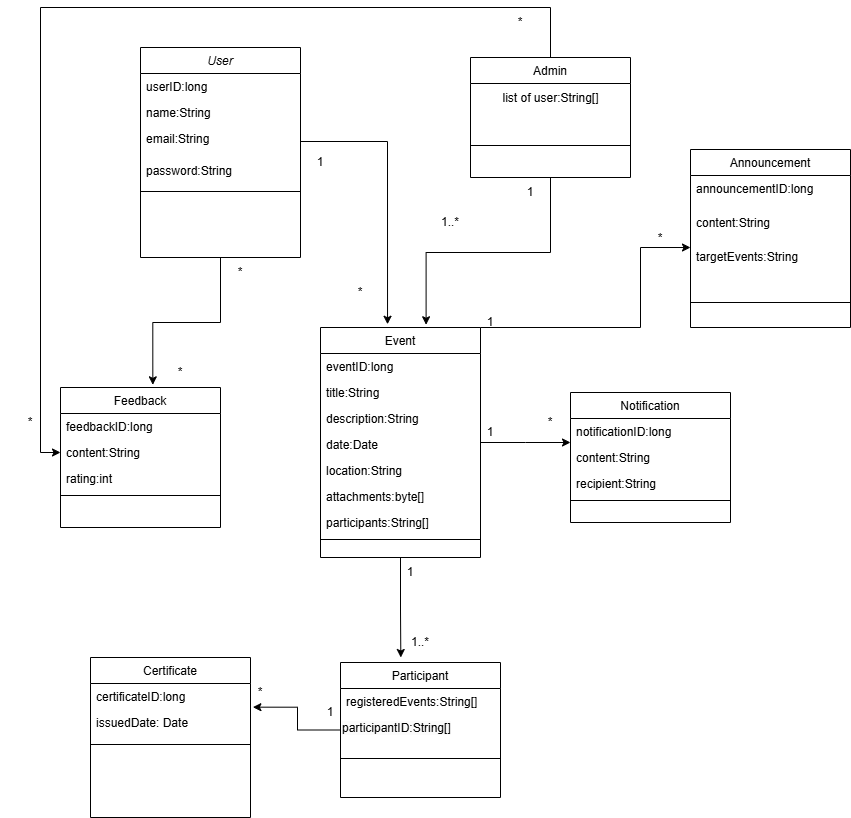

The diagram above was exported from draw.io. Its source (the exported page's mxGraphModel, read from the mxfile embedded in the PNG):
<mxGraphModel dx="1221" dy="1894" grid="1" gridSize="10" guides="1" tooltips="1" connect="1" arrows="1" fold="1" page="1" pageScale="1" pageWidth="827" pageHeight="1169" math="0" shadow="0">
  <root>
    <mxCell id="WIyWlLk6GJQsqaUBKTNV-0" />
    <mxCell id="WIyWlLk6GJQsqaUBKTNV-1" parent="WIyWlLk6GJQsqaUBKTNV-0" />
    <mxCell id="zkfFHV4jXpPFQw0GAbJ--0" value="User" style="swimlane;fontStyle=2;align=center;verticalAlign=top;childLayout=stackLayout;horizontal=1;startSize=26;horizontalStack=0;resizeParent=1;resizeLast=0;collapsible=1;marginBottom=0;rounded=0;shadow=0;strokeWidth=1;" parent="WIyWlLk6GJQsqaUBKTNV-1" vertex="1">
      <mxGeometry x="630" y="-140" width="160" height="210" as="geometry">
        <mxRectangle x="230" y="140" width="160" height="26" as="alternateBounds" />
      </mxGeometry>
    </mxCell>
    <mxCell id="zkfFHV4jXpPFQw0GAbJ--1" value="userID:long" style="text;align=left;verticalAlign=top;spacingLeft=4;spacingRight=4;overflow=hidden;rotatable=0;points=[[0,0.5],[1,0.5]];portConstraint=eastwest;" parent="zkfFHV4jXpPFQw0GAbJ--0" vertex="1">
      <mxGeometry y="26" width="160" height="26" as="geometry" />
    </mxCell>
    <mxCell id="zkfFHV4jXpPFQw0GAbJ--2" value="name:String" style="text;align=left;verticalAlign=top;spacingLeft=4;spacingRight=4;overflow=hidden;rotatable=0;points=[[0,0.5],[1,0.5]];portConstraint=eastwest;rounded=0;shadow=0;html=0;" parent="zkfFHV4jXpPFQw0GAbJ--0" vertex="1">
      <mxGeometry y="52" width="160" height="26" as="geometry" />
    </mxCell>
    <mxCell id="zkfFHV4jXpPFQw0GAbJ--3" value="email:String" style="text;align=left;verticalAlign=top;spacingLeft=4;spacingRight=4;overflow=hidden;rotatable=0;points=[[0,0.5],[1,0.5]];portConstraint=eastwest;rounded=0;shadow=0;html=0;" parent="zkfFHV4jXpPFQw0GAbJ--0" vertex="1">
      <mxGeometry y="78" width="160" height="32" as="geometry" />
    </mxCell>
    <mxCell id="lIX6G7QaAgsCF9kW3-cO-12" value="password:String" style="text;align=left;verticalAlign=top;spacingLeft=4;spacingRight=4;overflow=hidden;rotatable=0;points=[[0,0.5],[1,0.5]];portConstraint=eastwest;rounded=0;shadow=0;html=0;" parent="zkfFHV4jXpPFQw0GAbJ--0" vertex="1">
      <mxGeometry y="110" width="160" height="30" as="geometry" />
    </mxCell>
    <mxCell id="zkfFHV4jXpPFQw0GAbJ--4" value="" style="line;html=1;strokeWidth=1;align=left;verticalAlign=middle;spacingTop=-1;spacingLeft=3;spacingRight=3;rotatable=0;labelPosition=right;points=[];portConstraint=eastwest;" parent="zkfFHV4jXpPFQw0GAbJ--0" vertex="1">
      <mxGeometry y="140" width="160" height="8" as="geometry" />
    </mxCell>
    <mxCell id="zkfFHV4jXpPFQw0GAbJ--6" value="Participant" style="swimlane;fontStyle=0;align=center;verticalAlign=top;childLayout=stackLayout;horizontal=1;startSize=26;horizontalStack=0;resizeParent=1;resizeLast=0;collapsible=1;marginBottom=0;rounded=0;shadow=0;strokeWidth=1;" parent="WIyWlLk6GJQsqaUBKTNV-1" vertex="1">
      <mxGeometry x="830" y="475" width="160" height="135" as="geometry">
        <mxRectangle x="130" y="380" width="160" height="26" as="alternateBounds" />
      </mxGeometry>
    </mxCell>
    <mxCell id="zkfFHV4jXpPFQw0GAbJ--7" value="registeredEvents:String[]" style="text;align=left;verticalAlign=top;spacingLeft=4;spacingRight=4;overflow=hidden;rotatable=0;points=[[0,0.5],[1,0.5]];portConstraint=eastwest;" parent="zkfFHV4jXpPFQw0GAbJ--6" vertex="1">
      <mxGeometry y="26" width="160" height="26" as="geometry" />
    </mxCell>
    <mxCell id="B8rtzdpXaPrpa2bs6xDE-0" value="&lt;span style=&quot;color: rgb(0, 0, 0); font-family: Helvetica; font-size: 12px; font-style: normal; font-variant-ligatures: normal; font-variant-caps: normal; font-weight: 400; letter-spacing: normal; orphans: 2; text-align: left; text-indent: 0px; text-transform: none; widows: 2; word-spacing: 0px; -webkit-text-stroke-width: 0px; white-space: nowrap; background-color: rgb(251, 251, 251); text-decoration-thickness: initial; text-decoration-style: initial; text-decoration-color: initial; float: none; display: inline !important;&quot;&gt;participantID:String[]&lt;/span&gt;" style="text;whiteSpace=wrap;html=1;" vertex="1" parent="zkfFHV4jXpPFQw0GAbJ--6">
      <mxGeometry y="52" width="160" height="40" as="geometry" />
    </mxCell>
    <mxCell id="zkfFHV4jXpPFQw0GAbJ--9" value="" style="line;html=1;strokeWidth=1;align=left;verticalAlign=middle;spacingTop=-1;spacingLeft=3;spacingRight=3;rotatable=0;labelPosition=right;points=[];portConstraint=eastwest;" parent="zkfFHV4jXpPFQw0GAbJ--6" vertex="1">
      <mxGeometry y="92" width="160" height="8" as="geometry" />
    </mxCell>
    <mxCell id="lIX6G7QaAgsCF9kW3-cO-37" style="edgeStyle=orthogonalEdgeStyle;rounded=0;orthogonalLoop=1;jettySize=auto;html=1;" parent="WIyWlLk6GJQsqaUBKTNV-1" source="zkfFHV4jXpPFQw0GAbJ--13" edge="1">
      <mxGeometry relative="1" as="geometry">
        <mxPoint x="1060" y="255" as="targetPoint" />
      </mxGeometry>
    </mxCell>
    <mxCell id="zkfFHV4jXpPFQw0GAbJ--13" value="Event" style="swimlane;fontStyle=0;align=center;verticalAlign=top;childLayout=stackLayout;horizontal=1;startSize=26;horizontalStack=0;resizeParent=1;resizeLast=0;collapsible=1;marginBottom=0;rounded=0;shadow=0;strokeWidth=1;" parent="WIyWlLk6GJQsqaUBKTNV-1" vertex="1">
      <mxGeometry x="810" y="140" width="160" height="230" as="geometry">
        <mxRectangle x="340" y="380" width="170" height="26" as="alternateBounds" />
      </mxGeometry>
    </mxCell>
    <mxCell id="zkfFHV4jXpPFQw0GAbJ--14" value="eventID:long" style="text;align=left;verticalAlign=top;spacingLeft=4;spacingRight=4;overflow=hidden;rotatable=0;points=[[0,0.5],[1,0.5]];portConstraint=eastwest;" parent="zkfFHV4jXpPFQw0GAbJ--13" vertex="1">
      <mxGeometry y="26" width="160" height="26" as="geometry" />
    </mxCell>
    <mxCell id="lIX6G7QaAgsCF9kW3-cO-26" value="title:String" style="text;align=left;verticalAlign=top;spacingLeft=4;spacingRight=4;overflow=hidden;rotatable=0;points=[[0,0.5],[1,0.5]];portConstraint=eastwest;" parent="zkfFHV4jXpPFQw0GAbJ--13" vertex="1">
      <mxGeometry y="52" width="160" height="26" as="geometry" />
    </mxCell>
    <mxCell id="lIX6G7QaAgsCF9kW3-cO-27" value="description:String" style="text;align=left;verticalAlign=top;spacingLeft=4;spacingRight=4;overflow=hidden;rotatable=0;points=[[0,0.5],[1,0.5]];portConstraint=eastwest;" parent="zkfFHV4jXpPFQw0GAbJ--13" vertex="1">
      <mxGeometry y="78" width="160" height="26" as="geometry" />
    </mxCell>
    <mxCell id="lIX6G7QaAgsCF9kW3-cO-28" value="date:Date" style="text;align=left;verticalAlign=top;spacingLeft=4;spacingRight=4;overflow=hidden;rotatable=0;points=[[0,0.5],[1,0.5]];portConstraint=eastwest;" parent="zkfFHV4jXpPFQw0GAbJ--13" vertex="1">
      <mxGeometry y="104" width="160" height="26" as="geometry" />
    </mxCell>
    <mxCell id="lIX6G7QaAgsCF9kW3-cO-29" value="location:String" style="text;align=left;verticalAlign=top;spacingLeft=4;spacingRight=4;overflow=hidden;rotatable=0;points=[[0,0.5],[1,0.5]];portConstraint=eastwest;" parent="zkfFHV4jXpPFQw0GAbJ--13" vertex="1">
      <mxGeometry y="130" width="160" height="26" as="geometry" />
    </mxCell>
    <mxCell id="lIX6G7QaAgsCF9kW3-cO-30" value="attachments:byte[]" style="text;align=left;verticalAlign=top;spacingLeft=4;spacingRight=4;overflow=hidden;rotatable=0;points=[[0,0.5],[1,0.5]];portConstraint=eastwest;" parent="zkfFHV4jXpPFQw0GAbJ--13" vertex="1">
      <mxGeometry y="156" width="160" height="26" as="geometry" />
    </mxCell>
    <mxCell id="lIX6G7QaAgsCF9kW3-cO-31" value="participants:String[]" style="text;align=left;verticalAlign=top;spacingLeft=4;spacingRight=4;overflow=hidden;rotatable=0;points=[[0,0.5],[1,0.5]];portConstraint=eastwest;" parent="zkfFHV4jXpPFQw0GAbJ--13" vertex="1">
      <mxGeometry y="182" width="160" height="26" as="geometry" />
    </mxCell>
    <mxCell id="zkfFHV4jXpPFQw0GAbJ--15" value="" style="line;html=1;strokeWidth=1;align=left;verticalAlign=middle;spacingTop=-1;spacingLeft=3;spacingRight=3;rotatable=0;labelPosition=right;points=[];portConstraint=eastwest;" parent="zkfFHV4jXpPFQw0GAbJ--13" vertex="1">
      <mxGeometry y="208" width="160" height="8" as="geometry" />
    </mxCell>
    <mxCell id="B8rtzdpXaPrpa2bs6xDE-5" style="edgeStyle=orthogonalEdgeStyle;rounded=0;orthogonalLoop=1;jettySize=auto;html=1;entryX=0;entryY=0.5;entryDx=0;entryDy=0;" edge="1" parent="WIyWlLk6GJQsqaUBKTNV-1" source="zkfFHV4jXpPFQw0GAbJ--17" target="lIX6G7QaAgsCF9kW3-cO-18">
      <mxGeometry relative="1" as="geometry">
        <Array as="points">
          <mxPoint x="1040" y="-180" />
          <mxPoint x="530" y="-180" />
          <mxPoint x="530" y="265" />
        </Array>
      </mxGeometry>
    </mxCell>
    <mxCell id="zkfFHV4jXpPFQw0GAbJ--17" value="Admin" style="swimlane;fontStyle=0;align=center;verticalAlign=top;childLayout=stackLayout;horizontal=1;startSize=26;horizontalStack=0;resizeParent=1;resizeLast=0;collapsible=1;marginBottom=0;rounded=0;shadow=0;strokeWidth=1;" parent="WIyWlLk6GJQsqaUBKTNV-1" vertex="1">
      <mxGeometry x="960" y="-130" width="160" height="120" as="geometry">
        <mxRectangle x="550" y="140" width="160" height="26" as="alternateBounds" />
      </mxGeometry>
    </mxCell>
    <mxCell id="B8rtzdpXaPrpa2bs6xDE-1" value="list of user:String[]" style="text;html=1;align=center;verticalAlign=middle;resizable=0;points=[];autosize=1;strokeColor=none;fillColor=none;" vertex="1" parent="zkfFHV4jXpPFQw0GAbJ--17">
      <mxGeometry y="26" width="160" height="30" as="geometry" />
    </mxCell>
    <mxCell id="zkfFHV4jXpPFQw0GAbJ--23" value="" style="line;html=1;strokeWidth=1;align=left;verticalAlign=middle;spacingTop=-1;spacingLeft=3;spacingRight=3;rotatable=0;labelPosition=right;points=[];portConstraint=eastwest;" parent="zkfFHV4jXpPFQw0GAbJ--17" vertex="1">
      <mxGeometry y="56" width="160" height="64" as="geometry" />
    </mxCell>
    <mxCell id="lIX6G7QaAgsCF9kW3-cO-0" value="Certificate" style="swimlane;fontStyle=0;align=center;verticalAlign=top;childLayout=stackLayout;horizontal=1;startSize=26;horizontalStack=0;resizeParent=1;resizeLast=0;collapsible=1;marginBottom=0;rounded=0;shadow=0;strokeWidth=1;" parent="WIyWlLk6GJQsqaUBKTNV-1" vertex="1">
      <mxGeometry x="580" y="470" width="160" height="160" as="geometry">
        <mxRectangle x="340" y="380" width="170" height="26" as="alternateBounds" />
      </mxGeometry>
    </mxCell>
    <mxCell id="lIX6G7QaAgsCF9kW3-cO-1" value="certificateID:long" style="text;align=left;verticalAlign=top;spacingLeft=4;spacingRight=4;overflow=hidden;rotatable=0;points=[[0,0.5],[1,0.5]];portConstraint=eastwest;" parent="lIX6G7QaAgsCF9kW3-cO-0" vertex="1">
      <mxGeometry y="26" width="160" height="26" as="geometry" />
    </mxCell>
    <mxCell id="lIX6G7QaAgsCF9kW3-cO-23" value="issuedDate: Date" style="text;align=left;verticalAlign=top;spacingLeft=4;spacingRight=4;overflow=hidden;rotatable=0;points=[[0,0.5],[1,0.5]];portConstraint=eastwest;" parent="lIX6G7QaAgsCF9kW3-cO-0" vertex="1">
      <mxGeometry y="52" width="160" height="26" as="geometry" />
    </mxCell>
    <mxCell id="lIX6G7QaAgsCF9kW3-cO-2" value="" style="line;html=1;strokeWidth=1;align=left;verticalAlign=middle;spacingTop=-1;spacingLeft=3;spacingRight=3;rotatable=0;labelPosition=right;points=[];portConstraint=eastwest;" parent="lIX6G7QaAgsCF9kW3-cO-0" vertex="1">
      <mxGeometry y="78" width="160" height="18" as="geometry" />
    </mxCell>
    <mxCell id="lIX6G7QaAgsCF9kW3-cO-3" value="Feedback" style="swimlane;fontStyle=0;align=center;verticalAlign=top;childLayout=stackLayout;horizontal=1;startSize=26;horizontalStack=0;resizeParent=1;resizeLast=0;collapsible=1;marginBottom=0;rounded=0;shadow=0;strokeWidth=1;" parent="WIyWlLk6GJQsqaUBKTNV-1" vertex="1">
      <mxGeometry x="550" y="200" width="160" height="140" as="geometry">
        <mxRectangle x="340" y="380" width="170" height="26" as="alternateBounds" />
      </mxGeometry>
    </mxCell>
    <mxCell id="lIX6G7QaAgsCF9kW3-cO-4" value="feedbackID:long" style="text;align=left;verticalAlign=top;spacingLeft=4;spacingRight=4;overflow=hidden;rotatable=0;points=[[0,0.5],[1,0.5]];portConstraint=eastwest;" parent="lIX6G7QaAgsCF9kW3-cO-3" vertex="1">
      <mxGeometry y="26" width="160" height="26" as="geometry" />
    </mxCell>
    <mxCell id="lIX6G7QaAgsCF9kW3-cO-18" value="content:String" style="text;align=left;verticalAlign=top;spacingLeft=4;spacingRight=4;overflow=hidden;rotatable=0;points=[[0,0.5],[1,0.5]];portConstraint=eastwest;" parent="lIX6G7QaAgsCF9kW3-cO-3" vertex="1">
      <mxGeometry y="52" width="160" height="26" as="geometry" />
    </mxCell>
    <mxCell id="lIX6G7QaAgsCF9kW3-cO-19" value="rating:int" style="text;align=left;verticalAlign=top;spacingLeft=4;spacingRight=4;overflow=hidden;rotatable=0;points=[[0,0.5],[1,0.5]];portConstraint=eastwest;" parent="lIX6G7QaAgsCF9kW3-cO-3" vertex="1">
      <mxGeometry y="78" width="160" height="26" as="geometry" />
    </mxCell>
    <mxCell id="lIX6G7QaAgsCF9kW3-cO-5" value="" style="line;html=1;strokeWidth=1;align=left;verticalAlign=middle;spacingTop=-1;spacingLeft=3;spacingRight=3;rotatable=0;labelPosition=right;points=[];portConstraint=eastwest;" parent="lIX6G7QaAgsCF9kW3-cO-3" vertex="1">
      <mxGeometry y="104" width="160" height="8" as="geometry" />
    </mxCell>
    <mxCell id="lIX6G7QaAgsCF9kW3-cO-6" value="Notification" style="swimlane;fontStyle=0;align=center;verticalAlign=top;childLayout=stackLayout;horizontal=1;startSize=26;horizontalStack=0;resizeParent=1;resizeLast=0;collapsible=1;marginBottom=0;rounded=0;shadow=0;strokeWidth=1;" parent="WIyWlLk6GJQsqaUBKTNV-1" vertex="1">
      <mxGeometry x="1060" y="205" width="160" height="130" as="geometry">
        <mxRectangle x="340" y="380" width="170" height="26" as="alternateBounds" />
      </mxGeometry>
    </mxCell>
    <mxCell id="lIX6G7QaAgsCF9kW3-cO-7" value="notificationID:long" style="text;align=left;verticalAlign=top;spacingLeft=4;spacingRight=4;overflow=hidden;rotatable=0;points=[[0,0.5],[1,0.5]];portConstraint=eastwest;" parent="lIX6G7QaAgsCF9kW3-cO-6" vertex="1">
      <mxGeometry y="26" width="160" height="26" as="geometry" />
    </mxCell>
    <mxCell id="lIX6G7QaAgsCF9kW3-cO-16" value="content:String" style="text;align=left;verticalAlign=top;spacingLeft=4;spacingRight=4;overflow=hidden;rotatable=0;points=[[0,0.5],[1,0.5]];portConstraint=eastwest;" parent="lIX6G7QaAgsCF9kW3-cO-6" vertex="1">
      <mxGeometry y="52" width="160" height="26" as="geometry" />
    </mxCell>
    <mxCell id="lIX6G7QaAgsCF9kW3-cO-15" value="recipient:String" style="text;align=left;verticalAlign=top;spacingLeft=4;spacingRight=4;overflow=hidden;rotatable=0;points=[[0,0.5],[1,0.5]];portConstraint=eastwest;" parent="lIX6G7QaAgsCF9kW3-cO-6" vertex="1">
      <mxGeometry y="78" width="160" height="26" as="geometry" />
    </mxCell>
    <mxCell id="lIX6G7QaAgsCF9kW3-cO-8" value="" style="line;html=1;strokeWidth=1;align=left;verticalAlign=middle;spacingTop=-1;spacingLeft=3;spacingRight=3;rotatable=0;labelPosition=right;points=[];portConstraint=eastwest;" parent="lIX6G7QaAgsCF9kW3-cO-6" vertex="1">
      <mxGeometry y="104" width="160" height="8" as="geometry" />
    </mxCell>
    <mxCell id="lIX6G7QaAgsCF9kW3-cO-9" value="Announcement" style="swimlane;fontStyle=0;align=center;verticalAlign=top;childLayout=stackLayout;horizontal=1;startSize=26;horizontalStack=0;resizeParent=1;resizeLast=0;collapsible=1;marginBottom=0;rounded=0;shadow=0;strokeWidth=1;" parent="WIyWlLk6GJQsqaUBKTNV-1" vertex="1">
      <mxGeometry x="1180" y="-38" width="160" height="178" as="geometry">
        <mxRectangle x="340" y="380" width="170" height="26" as="alternateBounds" />
      </mxGeometry>
    </mxCell>
    <mxCell id="lIX6G7QaAgsCF9kW3-cO-10" value="announcementID:long" style="text;align=left;verticalAlign=top;spacingLeft=4;spacingRight=4;overflow=hidden;rotatable=0;points=[[0,0.5],[1,0.5]];portConstraint=eastwest;" parent="lIX6G7QaAgsCF9kW3-cO-9" vertex="1">
      <mxGeometry y="26" width="160" height="34" as="geometry" />
    </mxCell>
    <mxCell id="lIX6G7QaAgsCF9kW3-cO-21" value="content:String" style="text;align=left;verticalAlign=top;spacingLeft=4;spacingRight=4;overflow=hidden;rotatable=0;points=[[0,0.5],[1,0.5]];portConstraint=eastwest;" parent="lIX6G7QaAgsCF9kW3-cO-9" vertex="1">
      <mxGeometry y="60" width="160" height="34" as="geometry" />
    </mxCell>
    <mxCell id="lIX6G7QaAgsCF9kW3-cO-20" value="targetEvents:String" style="text;align=left;verticalAlign=top;spacingLeft=4;spacingRight=4;overflow=hidden;rotatable=0;points=[[0,0.5],[1,0.5]];portConstraint=eastwest;" parent="lIX6G7QaAgsCF9kW3-cO-9" vertex="1">
      <mxGeometry y="94" width="160" height="34" as="geometry" />
    </mxCell>
    <mxCell id="lIX6G7QaAgsCF9kW3-cO-11" value="" style="line;html=1;strokeWidth=1;align=left;verticalAlign=middle;spacingTop=-1;spacingLeft=3;spacingRight=3;rotatable=0;labelPosition=right;points=[];portConstraint=eastwest;" parent="lIX6G7QaAgsCF9kW3-cO-9" vertex="1">
      <mxGeometry y="128" width="160" height="50" as="geometry" />
    </mxCell>
    <mxCell id="lIX6G7QaAgsCF9kW3-cO-33" style="edgeStyle=orthogonalEdgeStyle;rounded=0;orthogonalLoop=1;jettySize=auto;html=1;entryX=1.015;entryY=-0.09;entryDx=0;entryDy=0;entryPerimeter=0;" parent="WIyWlLk6GJQsqaUBKTNV-1" source="zkfFHV4jXpPFQw0GAbJ--6" edge="1">
      <mxGeometry relative="1" as="geometry">
        <mxPoint x="742.4000000000001" y="519.6599999999999" as="targetPoint" />
        <Array as="points">
          <mxPoint x="787" y="543" />
          <mxPoint x="787" y="520" />
        </Array>
      </mxGeometry>
    </mxCell>
    <mxCell id="lIX6G7QaAgsCF9kW3-cO-35" style="edgeStyle=orthogonalEdgeStyle;rounded=0;orthogonalLoop=1;jettySize=auto;html=1;entryX=0.377;entryY=-0.037;entryDx=0;entryDy=0;entryPerimeter=0;" parent="WIyWlLk6GJQsqaUBKTNV-1" source="zkfFHV4jXpPFQw0GAbJ--13" target="zkfFHV4jXpPFQw0GAbJ--6" edge="1">
      <mxGeometry relative="1" as="geometry" />
    </mxCell>
    <mxCell id="lIX6G7QaAgsCF9kW3-cO-38" style="edgeStyle=orthogonalEdgeStyle;rounded=0;orthogonalLoop=1;jettySize=auto;html=1;entryX=0.419;entryY=-0.014;entryDx=0;entryDy=0;entryPerimeter=0;" parent="WIyWlLk6GJQsqaUBKTNV-1" source="zkfFHV4jXpPFQw0GAbJ--3" target="zkfFHV4jXpPFQw0GAbJ--13" edge="1">
      <mxGeometry relative="1" as="geometry" />
    </mxCell>
    <mxCell id="lIX6G7QaAgsCF9kW3-cO-39" style="edgeStyle=orthogonalEdgeStyle;rounded=0;orthogonalLoop=1;jettySize=auto;html=1;entryX=0.66;entryY=-0.012;entryDx=0;entryDy=0;entryPerimeter=0;" parent="WIyWlLk6GJQsqaUBKTNV-1" source="zkfFHV4jXpPFQw0GAbJ--17" target="zkfFHV4jXpPFQw0GAbJ--13" edge="1">
      <mxGeometry relative="1" as="geometry" />
    </mxCell>
    <mxCell id="lIX6G7QaAgsCF9kW3-cO-40" style="edgeStyle=orthogonalEdgeStyle;rounded=0;orthogonalLoop=1;jettySize=auto;html=1;entryX=0;entryY=0.118;entryDx=0;entryDy=0;entryPerimeter=0;" parent="WIyWlLk6GJQsqaUBKTNV-1" source="zkfFHV4jXpPFQw0GAbJ--13" target="lIX6G7QaAgsCF9kW3-cO-20" edge="1">
      <mxGeometry relative="1" as="geometry">
        <Array as="points">
          <mxPoint x="1130" y="140" />
          <mxPoint x="1130" y="60" />
        </Array>
      </mxGeometry>
    </mxCell>
    <mxCell id="lIX6G7QaAgsCF9kW3-cO-41" value="1" style="text;html=1;align=center;verticalAlign=middle;whiteSpace=wrap;rounded=0;" parent="WIyWlLk6GJQsqaUBKTNV-1" vertex="1">
      <mxGeometry x="950" y="120" width="60" height="30" as="geometry" />
    </mxCell>
    <mxCell id="lIX6G7QaAgsCF9kW3-cO-42" value="*" style="text;html=1;align=center;verticalAlign=middle;whiteSpace=wrap;rounded=0;" parent="WIyWlLk6GJQsqaUBKTNV-1" vertex="1">
      <mxGeometry x="1120" y="36" width="60" height="30" as="geometry" />
    </mxCell>
    <mxCell id="lIX6G7QaAgsCF9kW3-cO-43" value="*" style="text;html=1;align=center;verticalAlign=middle;whiteSpace=wrap;rounded=0;" parent="WIyWlLk6GJQsqaUBKTNV-1" vertex="1">
      <mxGeometry x="700" y="70" width="60" height="30" as="geometry" />
    </mxCell>
    <mxCell id="lIX6G7QaAgsCF9kW3-cO-44" value="1" style="text;html=1;align=center;verticalAlign=middle;whiteSpace=wrap;rounded=0;" parent="WIyWlLk6GJQsqaUBKTNV-1" vertex="1">
      <mxGeometry x="950" y="230" width="60" height="30" as="geometry" />
    </mxCell>
    <mxCell id="lIX6G7QaAgsCF9kW3-cO-45" value="*" style="text;html=1;align=center;verticalAlign=middle;whiteSpace=wrap;rounded=0;" parent="WIyWlLk6GJQsqaUBKTNV-1" vertex="1">
      <mxGeometry x="720" y="490" width="60" height="30" as="geometry" />
    </mxCell>
    <mxCell id="lIX6G7QaAgsCF9kW3-cO-46" value="1" style="text;html=1;align=center;verticalAlign=middle;whiteSpace=wrap;rounded=0;" parent="WIyWlLk6GJQsqaUBKTNV-1" vertex="1">
      <mxGeometry x="790" y="510" width="60" height="30" as="geometry" />
    </mxCell>
    <mxCell id="lIX6G7QaAgsCF9kW3-cO-47" value="*" style="text;html=1;align=center;verticalAlign=middle;whiteSpace=wrap;rounded=0;" parent="WIyWlLk6GJQsqaUBKTNV-1" vertex="1">
      <mxGeometry x="640" y="170" width="60" height="30" as="geometry" />
    </mxCell>
    <mxCell id="lIX6G7QaAgsCF9kW3-cO-48" value="1" style="text;html=1;align=center;verticalAlign=middle;whiteSpace=wrap;rounded=0;" parent="WIyWlLk6GJQsqaUBKTNV-1" vertex="1">
      <mxGeometry x="780" y="-40" width="60" height="30" as="geometry" />
    </mxCell>
    <mxCell id="lIX6G7QaAgsCF9kW3-cO-49" value="1" style="text;html=1;align=center;verticalAlign=middle;whiteSpace=wrap;rounded=0;" parent="WIyWlLk6GJQsqaUBKTNV-1" vertex="1">
      <mxGeometry x="990" y="-10" width="60" height="30" as="geometry" />
    </mxCell>
    <mxCell id="lIX6G7QaAgsCF9kW3-cO-50" value="1" style="text;html=1;align=center;verticalAlign=middle;whiteSpace=wrap;rounded=0;" parent="WIyWlLk6GJQsqaUBKTNV-1" vertex="1">
      <mxGeometry x="870" y="370" width="60" height="30" as="geometry" />
    </mxCell>
    <mxCell id="lIX6G7QaAgsCF9kW3-cO-51" value="1..*" style="text;html=1;align=center;verticalAlign=middle;whiteSpace=wrap;rounded=0;" parent="WIyWlLk6GJQsqaUBKTNV-1" vertex="1">
      <mxGeometry x="880" y="440" width="60" height="30" as="geometry" />
    </mxCell>
    <mxCell id="lIX6G7QaAgsCF9kW3-cO-52" value="*" style="text;html=1;align=center;verticalAlign=middle;whiteSpace=wrap;rounded=0;" parent="WIyWlLk6GJQsqaUBKTNV-1" vertex="1">
      <mxGeometry x="1010" y="220" width="60" height="30" as="geometry" />
    </mxCell>
    <mxCell id="lIX6G7QaAgsCF9kW3-cO-53" value="1..*" style="text;html=1;align=center;verticalAlign=middle;whiteSpace=wrap;rounded=0;" parent="WIyWlLk6GJQsqaUBKTNV-1" vertex="1">
      <mxGeometry x="910" y="20" width="60" height="30" as="geometry" />
    </mxCell>
    <mxCell id="lIX6G7QaAgsCF9kW3-cO-54" value="*" style="text;html=1;align=center;verticalAlign=middle;whiteSpace=wrap;rounded=0;" parent="WIyWlLk6GJQsqaUBKTNV-1" vertex="1">
      <mxGeometry x="820" y="90" width="60" height="30" as="geometry" />
    </mxCell>
    <mxCell id="B8rtzdpXaPrpa2bs6xDE-3" style="edgeStyle=orthogonalEdgeStyle;rounded=0;orthogonalLoop=1;jettySize=auto;html=1;entryX=0.577;entryY=-0.019;entryDx=0;entryDy=0;entryPerimeter=0;" edge="1" parent="WIyWlLk6GJQsqaUBKTNV-1" source="zkfFHV4jXpPFQw0GAbJ--0" target="lIX6G7QaAgsCF9kW3-cO-3">
      <mxGeometry relative="1" as="geometry" />
    </mxCell>
    <mxCell id="B8rtzdpXaPrpa2bs6xDE-6" value="*" style="text;html=1;align=center;verticalAlign=middle;whiteSpace=wrap;rounded=0;" vertex="1" parent="WIyWlLk6GJQsqaUBKTNV-1">
      <mxGeometry x="980" y="-180" width="60" height="30" as="geometry" />
    </mxCell>
    <mxCell id="B8rtzdpXaPrpa2bs6xDE-7" value="*" style="text;html=1;align=center;verticalAlign=middle;whiteSpace=wrap;rounded=0;" vertex="1" parent="WIyWlLk6GJQsqaUBKTNV-1">
      <mxGeometry x="490" y="220" width="60" height="30" as="geometry" />
    </mxCell>
  </root>
</mxGraphModel>